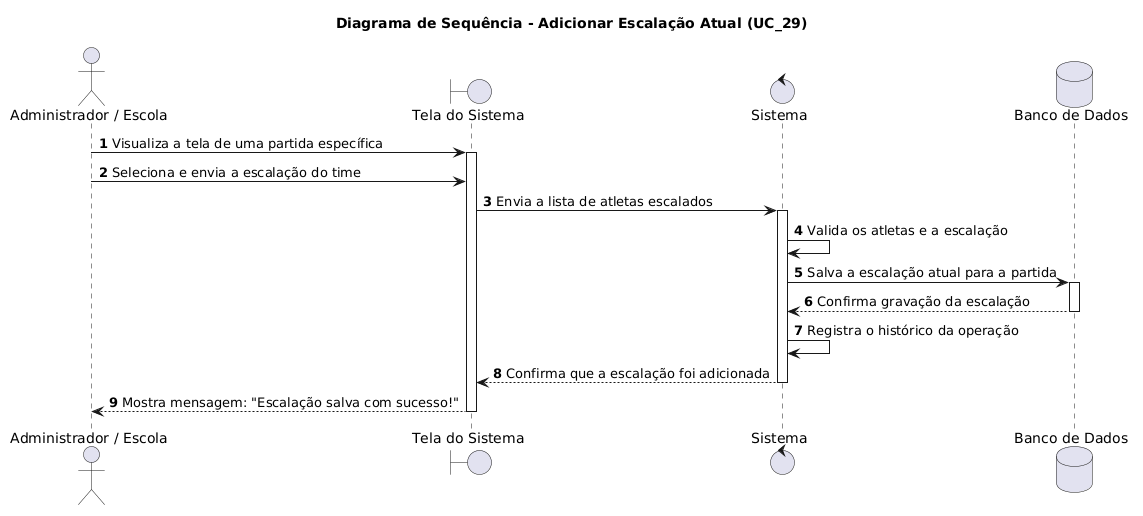

The diagram above was rendered by PlantUML. Its source (embedded in the PNG):
@startuml
autonumber
skinparam responseMessageBelowArrow true

title Diagrama de Sequência - Adicionar Escalação Atual (UC_29)

actor "Administrador / Escola" as User
boundary "Tela do Sistema" as UI
control "Sistema" as Sistema
database "Banco de Dados" as DB

User -> UI: Visualiza a tela de uma partida específica
activate UI

User -> UI: Seleciona e envia a escalação do time

UI -> Sistema: Envia a lista de atletas escalados
activate Sistema

Sistema -> Sistema: Valida os atletas e a escalação

Sistema -> DB: Salva a escalação atual para a partida
activate DB
DB --> Sistema: Confirma gravação da escalação
deactivate DB

Sistema -> Sistema: Registra o histórico da operação

Sistema --> UI: Confirma que a escalação foi adicionada
deactivate Sistema

UI --> User: Mostra mensagem: "Escalação salva com sucesso!"
deactivate UI
@enduml